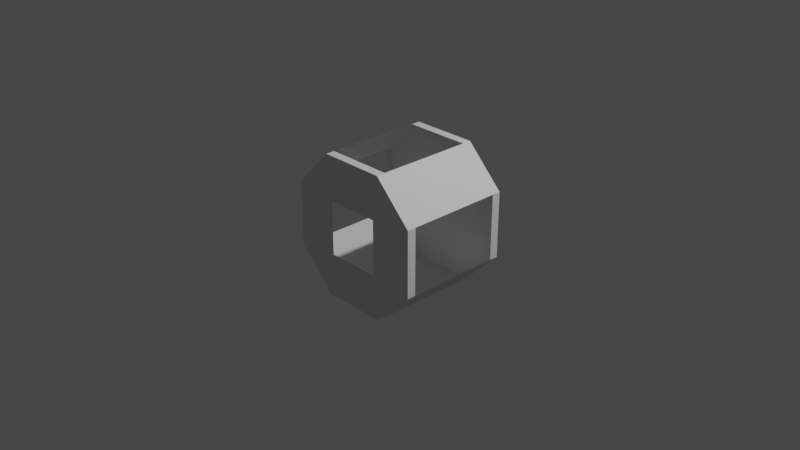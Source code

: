 # Source: base_node_vertical_IVA.blend  (saved by Blender 3.1.7; exported with 4.5.12 LTS)
import bpy
from mathutils import Matrix  # noqa: F401  (used for matrix-valued properties, if any)

bpy.ops.wm.read_factory_settings(use_empty=True)
scene = bpy.context.scene
scene.name = 'Scene'

# ---- collections
col_collection = bpy.data.collections.new('Collection'); scene.collection.children.link(col_collection)

# ---- world
world_world = bpy.data.worlds.new('World'); scene.world = world_world
world_world.use_nodes = True; world_world.node_tree.nodes.clear()
_N = world_world.node_tree.nodes; _L = world_world.node_tree.links
n0 = _N.new('ShaderNodeOutputWorld'); n0.name = 'World Output'; n0.location = (300, 300)
n1 = _N.new('ShaderNodeBackground'); n1.name = 'Background'; n1.location = (10, 300)
n1.inputs[0].default_value = (0.05088, 0.05088, 0.05088, 1.0)
_L.new(n1.outputs[0], n0.inputs[0])
n0.is_active_output = True
world_world.color = (0.05088, 0.05088, 0.05088)
world_world.use_sun_shadow = False
world_world.sun_shadow_jitter_overblur = 0.0

# ---- cameras
cam_camera = bpy.data.cameras.new('Camera')
cam_camera.clip_end = 100.0
cam_camera.ortho_scale = 7.314

# ---- lights
light_light = bpy.data.lights.new('Light', 'POINT')
light_light.transmission_factor = 0.0
light_light.energy = 1000.0
light_light.shadow_soft_size = 0.1
light_light.shadow_maximum_resolution = 0.006
light_light.use_absolute_resolution = True

# ---- meshes
me_cylinder = bpy.data.meshes.new('Cylinder')
me_cylinder.from_pydata([(0.2988, -0.625, 0.2988), (0.2988, -0.625, -0.2988), (-0.2988, -0.625, -0.2988), (-0.2988, -0.625, 0.2988), (0.3635, 0.5275, 0.781), (0.3635, -0.5275, 0.781), (0.781, -0.5275, 0.3635), (0.781, 0.5275, 0.3635), (0.781, -0.5275, -0.3635), (0.781, 0.5275, -0.3635), (0.3635, -0.5275, -0.781), (0.3635, 0.5275, -0.781), (-0.3635, -0.5275, -0.781), (-0.3635, 0.5275, -0.781), (-0.781, -0.5275, -0.3635), (-0.781, 0.5275, -0.3635), (-0.781, -0.5275, 0.3635), (-0.781, 0.5275, 0.3635), (-0.3635, -0.5275, 0.781), (-0.3635, 0.5275, 0.781), (0.3635, 0.625, 0.781), (0.781, 0.625, 0.3635), (0.781, -0.625, 0.3635), (0.3635, -0.625, 0.781), (0.781, 0.625, -0.3635), (0.781, -0.625, -0.3635), (0.3635, 0.625, -0.781), (0.3635, -0.625, -0.781), (-0.3635, 0.625, -0.781), (-0.3635, -0.625, -0.781), (-0.781, 0.625, -0.3635), (-0.781, -0.625, -0.3635), (-0.781, 0.625, 0.3635), (-0.781, -0.625, 0.3635), (-0.3635, 0.625, 0.781), (-0.3635, -0.625, 0.781)], [], [(5, 6, 22, 23), (6, 8, 25, 22), (8, 10, 27, 25), (10, 12, 29, 27), (12, 14, 31, 29), (14, 16, 33, 31), (16, 18, 35, 33), (18, 5, 23, 35), (34, 20, 4, 19), (32, 34, 19, 17), (17, 19, 18, 16), (30, 32, 17, 15), (28, 30, 15, 13), (13, 15, 14, 12), (26, 28, 13, 11), (24, 26, 11, 9), (9, 11, 10, 8), (21, 24, 9, 7), (20, 21, 7, 4), (4, 7, 6, 5), (0, 23, 22), (0, 22, 25, 1), (32, 30, 28, 26, 24, 21, 20, 34), (1, 25, 27), (1, 27, 29, 2), (2, 29, 31), (2, 31, 33, 3), (3, 33, 35), (3, 35, 23, 0)])
_uv = me_cylinder.uv_layers.new(name='UVMap')
_uv.uv.foreach_set('vector', [1.0, 0.8333, 0.875, 0.8333, 0.875, 1.0, 1.0, 1.0, 0.875, 0.8333, 0.75, 0.8333, 0.75, 1.0, 0.875, 1.0, 0.75, 0.8333, 0.625, 0.8333, 0.625, 1.0, 0.75, 1.0, 0.625, 0.8333, 0.5, 0.8333, 0.5, 1.0, 0.625, 1.0, 0.5, 0.8333, 0.375, 0.8333, 0.375, 1.0, 0.5, 1.0, 0.375, 0.8333, 0.25, 0.8333, 0.25, 1.0, 0.375, 1.0, 0.25, 0.8333, 0.125, 0.8333, 0.125, 1.0, 0.25, 1.0, 0.125, 0.8333, 0.0, 0.8333, 0.0, 1.0, 0.125, 1.0, 0.125, 0.5, 0.0, 0.5, 0.0, 0.6667, 0.125, 0.6667, 0.25, 0.5, 0.125, 0.5, 0.125, 0.6667, 0.25, 0.6667, 0.25, 0.6667, 0.125, 0.6667, 0.125, 0.8333, 0.25, 0.8333, 0.375, 0.5, 0.25, 0.5, 0.25, 0.6667, 0.375, 0.6667, 0.5, 0.5, 0.375, 0.5, 0.375, 0.6667, 0.5, 0.6667, 0.5, 0.6667, 0.375, 0.6667, 0.375, 0.8333, 0.5, 0.8333, 0.625, 0.5, 0.5, 0.5, 0.5, 0.6667, 0.625, 0.6667, 0.75, 0.5, 0.625, 0.5, 0.625, 0.6667, 0.75, 0.6667, 0.75, 0.6667, 0.625, 0.6667, 0.625, 0.8333, 0.75, 0.8333, 0.875, 0.5, 0.75, 0.5, 0.75, 0.6667, 0.875, 0.6667, 1.0, 0.5, 0.875, 0.5, 0.875, 0.6667, 1.0, 0.6667, 1.0, 0.6667, 0.875, 0.6667, 0.875, 0.8333, 1.0, 0.8333, 0.3913, 0.3969, 0.25, 0.49, 0.4197, 0.4197, 0.3913, 0.3969, 0.4197, 0.4197, 0.49, 0.25, 0.4538, 0.246, 0.51, 0.25, 0.5803, 0.08029, 0.75, 0.01, 0.9197, 0.08029, 0.99, 0.25, 0.9197, 0.4197, 0.75, 0.49, 0.5803, 0.4197, 0.3969, 0.1087, 0.49, 0.25, 0.4197, 0.08029, 0.3969, 0.1087, 0.4197, 0.08029, 0.25, 0.01, 0.246, 0.04622, 0.1087, 0.1031, 0.25, 0.01, 0.08029, 0.08029, 0.1087, 0.1031, 0.08029, 0.08029, 0.01, 0.25, 0.04622, 0.254, 0.1031, 0.3913, 0.01, 0.25, 0.08029, 0.4197, 0.1031, 0.3913, 0.08029, 0.4197, 0.25, 0.49, 0.254, 0.4538])
me_cylinder.use_remesh_fix_poles = True
me_cylinder.use_remesh_preserve_attributes = False
me_cylinder.update()

# ---- objects
ob_light = bpy.data.objects.new('Light', light_light)
ob_camera = bpy.data.objects.new('Camera', cam_camera)
ob_cbm_hatch = bpy.data.objects.new('CBM Hatch', None)
ob_freeiva_node_vertical = bpy.data.objects.new('FreeIva_node_vertical', None)
ob_shellcollider = bpy.data.objects.new('shellCollider', me_cylinder)
ob_doorhatch = bpy.data.objects.new('doorHatch', None)

# ---- transforms, parenting, visibility, modifiers, constraints
ob_light.location = (4.076, 1.005, 5.904)
ob_light.rotation_euler = (0.6503, 0.05522, 1.866)
ob_light.lock_rotations_4d = False
ob_light.empty_display_type = 'ARROWS'
ob_light.color = (0.0, 0.0, 0.0, 0.0)
ob_light.lineart.crease_threshold = 0.0
ob_camera.location = (7.359, -6.926, 4.958)
ob_camera.rotation_euler = (1.109, 0.0, 0.8149)
ob_camera.lock_rotations_4d = False
ob_camera.empty_display_type = 'ARROWS'
ob_camera.color = (0.0, 0.0, 0.0, 0.0)
ob_camera.display_type = 'WIRE'
ob_camera.lineart.crease_threshold = 0.0
ob_cbm_hatch.location = (0.0, -0.625, 0.0)
ob_cbm_hatch.rotation_mode = 'QUATERNION'
ob_cbm_hatch.rotation_quaternion = (0.7071, 0.7071, 0.0, 0.0)
ob_freeiva_node_vertical.location = (0.0, 0.0, 0.0)
ob_shellcollider.parent = ob_freeiva_node_vertical
ob_shellcollider.location = (0.0, 0.0, 0.0)
ob_doorhatch.location = (0.0, 0.0, -0.781)
ob_doorhatch.rotation_mode = 'QUATERNION'
ob_doorhatch.rotation_quaternion = (1.0, 0.0, 0.0, 0.0)

# ---- collection membership
col_collection.objects.link(ob_light)
col_collection.objects.link(ob_camera)
col_collection.objects.link(ob_cbm_hatch)
col_collection.objects.link(ob_freeiva_node_vertical)
col_collection.objects.link(ob_shellcollider)
col_collection.objects.link(ob_doorhatch)

# ---- scene / render settings (as saved in the file)
scene.camera = ob_camera
scene.frame_start = 1; scene.frame_end = 250; scene.frame_set(0)
scene.render.engine = 'BLENDER_EEVEE_NEXT'
scene.cycles.sampling_pattern = 'TABULATED_SOBOL'
scene.cycles.use_light_tree = False
scene.view_settings.view_transform = 'Filmic'
bpy.context.view_layer.update()
